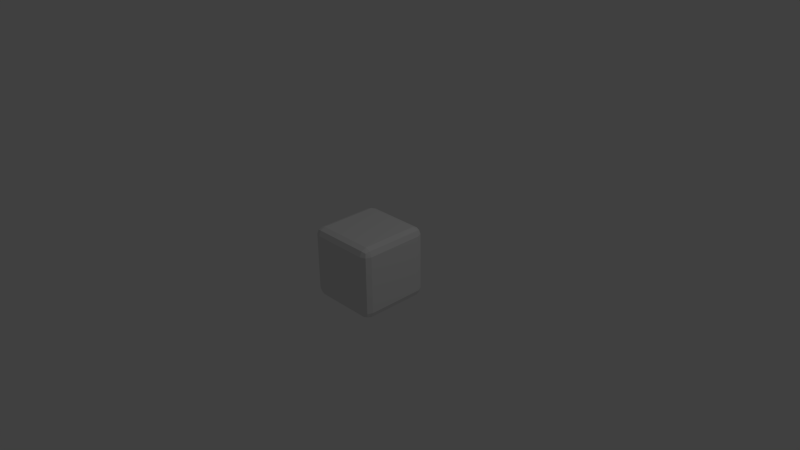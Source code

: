 # Source: RedCube.blend  (saved by Blender 2.76.0; exported with 4.5.12 LTS)
import bpy
from mathutils import Matrix  # noqa: F401  (used for matrix-valued properties, if any)

bpy.ops.wm.read_factory_settings(use_empty=True)
scene = bpy.context.scene
scene.name = 'Scene'

# ---- collections
col_collection_1 = bpy.data.collections.new('Collection 1'); scene.collection.children.link(col_collection_1)

# ---- world
world_world = bpy.data.worlds.new('World'); scene.world = world_world
world_world.color = (0.05088, 0.05088, 0.05088)
world_world.use_sun_shadow = False
world_world.sun_shadow_jitter_overblur = 0.0
world_world.cycles.sampling_method = 'MANUAL'
world_world.cycles.sample_map_resolution = 256

# ---- cameras
cam_camera = bpy.data.cameras.new('Camera')
cam_camera.clip_end = 100.0
cam_camera.lens = 35.0
cam_camera.sensor_width = 32.0
cam_camera.sensor_height = 18.0
cam_camera.ortho_scale = 7.314
cam_camera.dof.focus_distance = 0.0
cam_camera.dof.aperture_fstop = 128.0

# ---- lights
light_lamp = bpy.data.lights.new('Lamp', 'POINT')
light_lamp.transmission_factor = 0.0
light_lamp.cutoff_distance = 30.0
light_lamp.energy = 100.0
light_lamp.shadow_buffer_clip_start = 1.001
light_lamp.shadow_soft_size = 0.1
light_lamp.shadow_maximum_resolution = 0.006
light_lamp.use_absolute_resolution = True
light_lamp.cycles.use_multiple_importance_sampling = False

# ---- meshes
me_cube_001 = bpy.data.meshes.new('Cube.001')
me_cube_001.from_pydata([(-0.5, -0.5, -0.5), (-0.5, -0.5, 0.5), (-0.5, 0.5, -0.5), (-0.5, 0.5, 0.5), (0.5, -0.5, -0.5), (0.5, -0.5, 0.5), (0.5, 0.5, -0.5), (0.5, 0.5, 0.5)], [], [(1, 3, 2, 0), (3, 7, 6, 2), (7, 5, 4, 6), (5, 1, 0, 4), (0, 2, 6, 4), (5, 7, 3, 1)])
_uv = me_cube_001.uv_layers.new(name='UVMap')
_uv.uv.foreach_set('vector', [0.525, 0.025, 0.975, 0.025, 0.975, 0.475, 0.525, 0.475, 0.525, 0.025, 0.975, 0.025, 0.975, 0.475, 0.525, 0.475, 0.525, 0.025, 0.975, 0.025, 0.975, 0.475, 0.525, 0.475, 0.525, 0.025, 0.975, 0.025, 0.975, 0.475, 0.525, 0.475, 0.525, 0.025, 0.975, 0.025, 0.975, 0.475, 0.525, 0.475, 0.525, 0.025, 0.975, 0.025, 0.975, 0.475, 0.525, 0.475])
me_cube_001.use_remesh_preserve_volume = False
me_cube_001.use_remesh_preserve_attributes = False
me_cube_001.use_mirror_vertex_groups = False
me_cube_001.update()

# ---- objects
ob_cube = bpy.data.objects.new('Cube', me_cube_001)
ob_lamp = bpy.data.objects.new('Lamp', light_lamp)
ob_camera = bpy.data.objects.new('Camera', cam_camera)

# ---- transforms, parenting, visibility, modifiers, constraints
ob_cube.location = (0.0, 0.0, 0.0)
ob_cube.lineart.crease_threshold = 0.0
_m = ob_cube.modifiers.new('Bevel', 'BEVEL')
_m.segments = 2
_m.limit_method = 'NONE'
_m.spread = 0.0
ob_lamp.location = (4.214, 0.9579, 6.079)
ob_lamp.rotation_euler = (0.6503, 0.05522, 1.866)
ob_lamp.lock_rotations_4d = False
ob_lamp.empty_display_type = 'ARROWS'
ob_lamp.color = (0.0, 0.0, 0.0, 0.0)
ob_lamp.lineart.crease_threshold = 0.0
ob_camera.location = (7.619, -6.555, 5.519)
ob_camera.rotation_euler = (1.109, 0.01082, 0.8149)
ob_camera.lock_rotations_4d = False
ob_camera.empty_display_type = 'ARROWS'
ob_camera.color = (0.0, 0.0, 0.0, 0.0)
ob_camera.display_type = 'WIRE'
ob_camera.lineart.crease_threshold = 0.0

# ---- collection membership
col_collection_1.objects.link(ob_cube)
col_collection_1.objects.link(ob_lamp)
col_collection_1.objects.link(ob_camera)

# ---- scene / render settings (as saved in the file)
scene.camera = ob_camera
scene.frame_start = 1; scene.frame_end = 250; scene.frame_set(1)
scene.render.engine = 'BLENDER_EEVEE_NEXT'
scene.render.resolution_percentage = 50
scene.render.dither_intensity = 0.0
scene.cycles.use_denoising = False
scene.cycles.samples = 10
scene.cycles.sampling_pattern = 'TABULATED_SOBOL'
scene.cycles.light_sampling_threshold = 0.0
scene.cycles.use_adaptive_sampling = False
scene.cycles.use_light_tree = False
scene.cycles.blur_glossy = 0.0
scene.cycles.pixel_filter_type = 'GAUSSIAN'
scene.cycles.sample_clamp_indirect = 0.0
scene.view_settings.view_transform = 'Standard'
bpy.context.view_layer.update()
